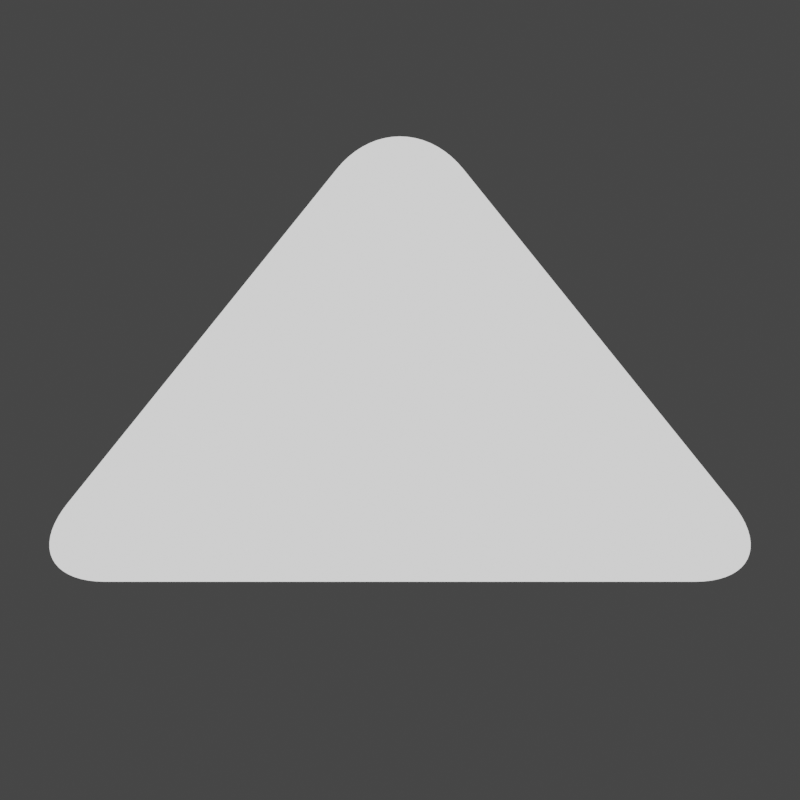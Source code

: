 # Source: Insertion.blend  (saved by Blender 3.6.13; exported with 4.5.12 LTS)
import bpy
from mathutils import Matrix  # noqa: F401  (used for matrix-valued properties, if any)

bpy.ops.wm.read_factory_settings(use_empty=True)
scene = bpy.context.scene
scene.name = 'Scene'

# ---- collections
col_collection = bpy.data.collections.new('Collection'); scene.collection.children.link(col_collection)

# ---- materials (node trees are filled in below, after node groups)
mat_flatwhite = bpy.data.materials.new('FlatWhite')
mat_flatwhite.use_transparent_shadow = False
mat_flatwhite.line_priority = 2
mat_black = bpy.data.materials.new('Black')
mat_black.use_transparent_shadow = False

# ---- node groups
ng_2d = bpy.data.node_groups.new('2D', 'ShaderNodeTree')
_s = ng_2d.interface.new_socket(name='Shader', in_out='OUTPUT', socket_type='NodeSocketShader')
_s = ng_2d.interface.new_socket(name='Color', in_out='INPUT', socket_type='NodeSocketColor')
_s.default_value = (1.0, 1.0, 1.0, 1.0)
_N = ng_2d.nodes; _L = ng_2d.links
n0 = _N.new('NodeGroupOutput'); n0.name = 'Group Output'; n0.location = (354, 0)
n1 = _N.new('NodeGroupInput'); n1.name = 'Group Input'; n1.location = (-364, 0)
n2 = _N.new('ShaderNodeLightPath'); n2.name = 'Light Path'; n2.location = (-164, 182)
n3 = _N.new('ShaderNodeMixShader'); n3.name = 'Mix Shader'; n3.location = (164, 19)
n4 = _N.new('ShaderNodeEmission'); n4.name = 'Emission'; n4.location = (-122, -182)
_L.new(n2.outputs[0], n3.inputs[0])
_L.new(n4.outputs[0], n3.inputs[1])
_L.new(n4.outputs[0], n3.inputs[2])
_L.new(n3.outputs[0], n0.inputs[0])
_L.new(n1.outputs[0], n4.inputs[0])
n0.is_active_output = True

# ---- material node trees
mat_flatwhite.use_nodes = True; mat_flatwhite.node_tree.nodes.clear()
_N = mat_flatwhite.node_tree.nodes; _L = mat_flatwhite.node_tree.links
n0 = _N.new('NodeFrame'); n0.name = 'Frame'; n0.location = (132, 351)
n0.width = 200
n1 = _N.new('ShaderNodeOutputMaterial'); n1.name = 'Material Output'; n1.location = (595, 316)
n2 = _N.new('ShaderNodeGroup'); n2.name = 'Group'; n2.location = (30, -30)
n2.node_tree = ng_2d
n2.inputs[0].default_value = (1.0, 1.0, 1.0, 1.0)
n2.parent = n0
_L.new(n2.outputs[0], n1.inputs[0])
n1.is_active_output = True

# ---- world
world_world = bpy.data.worlds.new('World'); scene.world = world_world
world_world.use_nodes = True; world_world.node_tree.nodes.clear()
_N = world_world.node_tree.nodes; _L = world_world.node_tree.links
n0 = _N.new('ShaderNodeOutputWorld'); n0.name = 'World Output'; n0.location = (300, 300)
n1 = _N.new('ShaderNodeBackground'); n1.name = 'Background'; n1.location = (10, 300)
n1.inputs[0].default_value = (0.05088, 0.05088, 0.05088, 1.0)
_L.new(n1.outputs[0], n0.inputs[0])
n0.is_active_output = True
world_world.color = (0.05088, 0.05088, 0.05088)
world_world.use_sun_shadow = False
world_world.sun_shadow_jitter_overblur = 0.0

# ---- cameras
cam_camera_001 = bpy.data.cameras.new('Camera.001')
cam_camera_001.lens = 102.0

# ---- meshes
me_plane = bpy.data.meshes.new('Plane')
me_plane.from_pydata([(-0.8054, -0.8054, 0.0), (-1.0, 1.0, 0.0), (0.8054, 0.8054, 0.0)], [], [(1, 2, 0)])
_uv = me_plane.uv_layers.new(name='UVMap')
_uv.uv.foreach_set('vector', [0.0, 0.0, 0.0, 0.0, 0.0, 0.0])
me_plane.materials.append(mat_flatwhite)
me_plane.update()

# ---- objects
ob_camera = bpy.data.objects.new('Camera', cam_camera_001)
ob_plane = bpy.data.objects.new('Plane', me_plane)
ob_gpencil = bpy.data.objects.new('GPencil', None)

# ---- transforms, parenting, visibility, modifiers, constraints
ob_camera.location = (0.0, 0.0, 6.096)
ob_plane.location = (0.0, -0.4888, 0.0)
ob_plane.rotation_euler = (0.0, -0.0, -0.7854)
ob_plane.scale = (0.9344, 0.9344, 0.9344)
_m = ob_plane.modifiers.new('Bevel', 'BEVEL')
_m.width = 0.29
_m.width_pct = 0.29
_m.segments = 18
_m.affect = 'VERTICES'
ob_gpencil.location = (0.0, 0.0, 0.0)
ob_gpencil.empty_image_offset = (0.0, 0.0)
ob_gpencil.color = (0.0, 0.0, 0.0, 1.0)
ob_gpencil.use_grease_pencil_lights = True
_m = ob_gpencil.modifiers.new('Line Art', 'LINEART')
_m.show_render = True
_m.source_type = 'OBJECT'
_m.source_object = ob_plane
_m.use_contour = True
_m.use_loose = True
_m.use_crease = True
_m.use_edge_mark = True
_m.use_intersection = True
_m.target_layer = 'GP_Layer'
_m.target_material = mat_black
_m.radius = 0.0525

# ---- collection membership
col_collection.objects.link(ob_camera)
col_collection.objects.link(ob_plane)
col_collection.objects.link(ob_gpencil)

# ---- scene / render settings (as saved in the file)
scene.camera = ob_camera
scene.frame_start = 1; scene.frame_end = 250; scene.frame_set(1)
scene.render.engine = 'BLENDER_EEVEE_NEXT'
scene.render.resolution_x = 200
scene.render.resolution_y = 200
scene.render.film_transparent = True
scene.cycles.sampling_pattern = 'TABULATED_SOBOL'
scene.view_settings.view_transform = 'Filmic'
bpy.context.view_layer.update()

# ---- added for rendering (the .blend has no usable light): sun
light_auto_sun = bpy.data.lights.new('AutoSun', 'SUN')
light_auto_sun.energy = 3.0
light_auto_sun.angle = 0.0523599
ob_auto_sun = bpy.data.objects.new('AutoSun', light_auto_sun)
scene.collection.objects.link(ob_auto_sun)
ob_auto_sun.rotation_euler = (0.872665, 0.174533, 0.523599)
bpy.context.view_layer.update()
